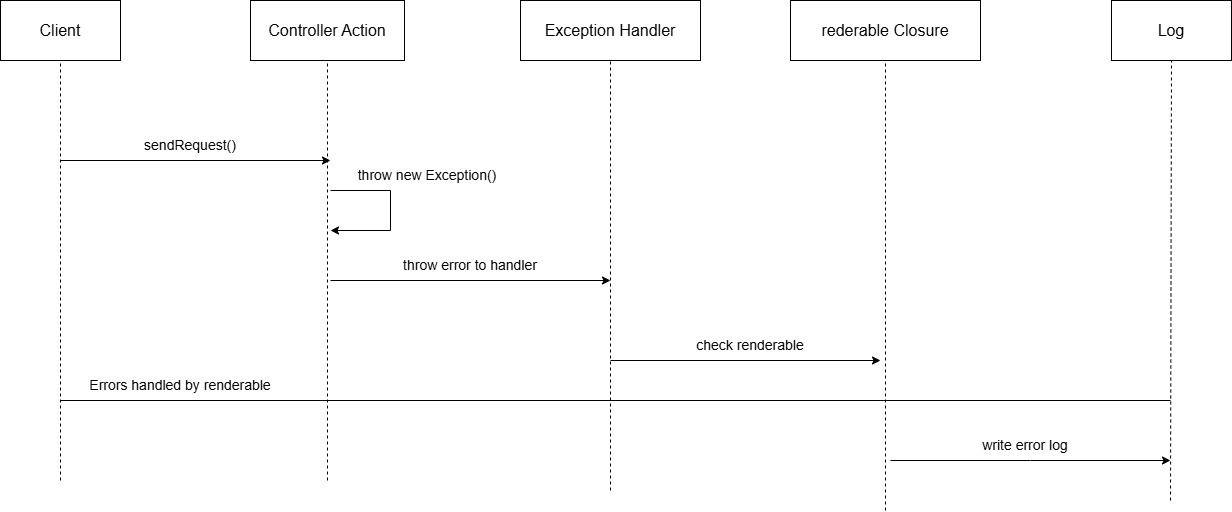

The diagram above was exported from draw.io. Its source (the exported page's mxGraphModel, read from the mxfile embedded in the PNG):
<mxGraphModel dx="1426" dy="777" grid="1" gridSize="10" guides="1" tooltips="1" connect="1" arrows="1" fold="1" page="1" pageScale="1" pageWidth="827" pageHeight="1169" math="0" shadow="0">
  <root>
    <mxCell id="0" />
    <mxCell id="1" parent="0" />
    <mxCell id="ZzrikuyFNwvClPON9kG6-6" value="&lt;font style=&quot;font-size: 16px;&quot;&gt;Client&lt;/font&gt;" style="rounded=0;whiteSpace=wrap;html=1;" parent="1" vertex="1">
      <mxGeometry x="10" y="120" width="120" height="60" as="geometry" />
    </mxCell>
    <mxCell id="ZzrikuyFNwvClPON9kG6-7" value="&lt;font style=&quot;font-size: 16px;&quot;&gt;Controller Action&lt;/font&gt;" style="rounded=0;whiteSpace=wrap;html=1;" parent="1" vertex="1">
      <mxGeometry x="260" y="120" width="154" height="60" as="geometry" />
    </mxCell>
    <mxCell id="ZzrikuyFNwvClPON9kG6-9" value="&lt;font style=&quot;font-size: 16px;&quot;&gt;Exception Handler&lt;/font&gt;" style="rounded=0;whiteSpace=wrap;html=1;" parent="1" vertex="1">
      <mxGeometry x="530" y="120" width="180" height="60" as="geometry" />
    </mxCell>
    <mxCell id="ZzrikuyFNwvClPON9kG6-10" value="&lt;font style=&quot;font-size: 16px;&quot;&gt;rederable Closure&lt;/font&gt;" style="rounded=0;whiteSpace=wrap;html=1;" parent="1" vertex="1">
      <mxGeometry x="800" y="120" width="190" height="60" as="geometry" />
    </mxCell>
    <mxCell id="ZzrikuyFNwvClPON9kG6-11" value="&lt;font style=&quot;font-size: 16px;&quot;&gt;Log&lt;/font&gt;" style="rounded=0;whiteSpace=wrap;html=1;" parent="1" vertex="1">
      <mxGeometry x="1121" y="120" width="120" height="60" as="geometry" />
    </mxCell>
    <mxCell id="ZzrikuyFNwvClPON9kG6-14" value="" style="endArrow=none;dashed=1;html=1;rounded=0;entryX=0.5;entryY=1;entryDx=0;entryDy=0;" parent="1" target="ZzrikuyFNwvClPON9kG6-6" edge="1">
      <mxGeometry width="50" height="50" relative="1" as="geometry">
        <mxPoint x="70" y="600" as="sourcePoint" />
        <mxPoint x="690" y="440" as="targetPoint" />
      </mxGeometry>
    </mxCell>
    <mxCell id="ZzrikuyFNwvClPON9kG6-15" value="" style="endArrow=none;dashed=1;html=1;rounded=0;entryX=0.5;entryY=1;entryDx=0;entryDy=0;" parent="1" target="ZzrikuyFNwvClPON9kG6-7" edge="1">
      <mxGeometry width="50" height="50" relative="1" as="geometry">
        <mxPoint x="337" y="600" as="sourcePoint" />
        <mxPoint x="690" y="440" as="targetPoint" />
      </mxGeometry>
    </mxCell>
    <mxCell id="ZzrikuyFNwvClPON9kG6-16" value="" style="endArrow=none;dashed=1;html=1;rounded=0;entryX=0.5;entryY=1;entryDx=0;entryDy=0;" parent="1" target="ZzrikuyFNwvClPON9kG6-9" edge="1">
      <mxGeometry width="50" height="50" relative="1" as="geometry">
        <mxPoint x="620" y="610" as="sourcePoint" />
        <mxPoint x="690" y="440" as="targetPoint" />
      </mxGeometry>
    </mxCell>
    <mxCell id="ZzrikuyFNwvClPON9kG6-17" value="" style="endArrow=none;dashed=1;html=1;rounded=0;entryX=0.5;entryY=1;entryDx=0;entryDy=0;" parent="1" target="ZzrikuyFNwvClPON9kG6-10" edge="1">
      <mxGeometry width="50" height="50" relative="1" as="geometry">
        <mxPoint x="895" y="630" as="sourcePoint" />
        <mxPoint x="690" y="440" as="targetPoint" />
        <Array as="points">
          <mxPoint x="895" y="560" />
        </Array>
      </mxGeometry>
    </mxCell>
    <mxCell id="ZzrikuyFNwvClPON9kG6-18" value="" style="endArrow=none;dashed=1;html=1;rounded=0;entryX=0.5;entryY=1;entryDx=0;entryDy=0;" parent="1" target="ZzrikuyFNwvClPON9kG6-11" edge="1">
      <mxGeometry width="50" height="50" relative="1" as="geometry">
        <mxPoint x="1180" y="620" as="sourcePoint" />
        <mxPoint x="690" y="440" as="targetPoint" />
      </mxGeometry>
    </mxCell>
    <mxCell id="ZzrikuyFNwvClPON9kG6-19" value="" style="endArrow=classic;html=1;rounded=0;" parent="1" edge="1">
      <mxGeometry width="50" height="50" relative="1" as="geometry">
        <mxPoint x="70" y="280" as="sourcePoint" />
        <mxPoint x="340" y="280" as="targetPoint" />
      </mxGeometry>
    </mxCell>
    <mxCell id="ZzrikuyFNwvClPON9kG6-20" value="&lt;font style=&quot;font-size: 14px;&quot;&gt;sendRequest()&lt;/font&gt;" style="text;html=1;align=center;verticalAlign=middle;whiteSpace=wrap;rounded=0;" parent="1" vertex="1">
      <mxGeometry x="70" y="250" width="260" height="30" as="geometry" />
    </mxCell>
    <mxCell id="ZzrikuyFNwvClPON9kG6-21" value="" style="endArrow=classic;html=1;rounded=0;" parent="1" edge="1">
      <mxGeometry width="50" height="50" relative="1" as="geometry">
        <mxPoint x="340" y="310" as="sourcePoint" />
        <mxPoint x="340" y="350" as="targetPoint" />
        <Array as="points">
          <mxPoint x="400" y="310" />
          <mxPoint x="400" y="350" />
        </Array>
      </mxGeometry>
    </mxCell>
    <mxCell id="ZzrikuyFNwvClPON9kG6-23" value="&lt;font style=&quot;font-size: 14px;&quot;&gt;throw new Exception()&lt;/font&gt;" style="text;html=1;align=center;verticalAlign=middle;whiteSpace=wrap;rounded=0;" parent="1" vertex="1">
      <mxGeometry x="344" y="280" width="186" height="30" as="geometry" />
    </mxCell>
    <mxCell id="ZzrikuyFNwvClPON9kG6-24" value="" style="endArrow=classic;html=1;rounded=0;" parent="1" edge="1">
      <mxGeometry width="50" height="50" relative="1" as="geometry">
        <mxPoint x="340" y="400" as="sourcePoint" />
        <mxPoint x="620" y="400" as="targetPoint" />
      </mxGeometry>
    </mxCell>
    <mxCell id="ZzrikuyFNwvClPON9kG6-25" value="&lt;font style=&quot;font-size: 14px;&quot;&gt;throw error to handler&lt;/font&gt;" style="text;html=1;align=center;verticalAlign=middle;whiteSpace=wrap;rounded=0;" parent="1" vertex="1">
      <mxGeometry x="340" y="370" width="280" height="30" as="geometry" />
    </mxCell>
    <mxCell id="ZzrikuyFNwvClPON9kG6-26" value="" style="endArrow=classic;html=1;rounded=0;" parent="1" edge="1">
      <mxGeometry width="50" height="50" relative="1" as="geometry">
        <mxPoint x="620" y="480" as="sourcePoint" />
        <mxPoint x="890" y="480" as="targetPoint" />
      </mxGeometry>
    </mxCell>
    <mxCell id="ZzrikuyFNwvClPON9kG6-28" value="&lt;font style=&quot;font-size: 14px;&quot;&gt;check renderable&lt;/font&gt;" style="text;html=1;align=center;verticalAlign=middle;whiteSpace=wrap;rounded=0;" parent="1" vertex="1">
      <mxGeometry x="640" y="450" width="240" height="30" as="geometry" />
    </mxCell>
    <mxCell id="ZzrikuyFNwvClPON9kG6-30" value="&lt;font style=&quot;font-size: 14px;&quot;&gt;Errors handled by renderable&lt;/font&gt;" style="text;html=1;align=center;verticalAlign=middle;whiteSpace=wrap;rounded=0;" parent="1" vertex="1">
      <mxGeometry x="80" y="490" width="220" height="30" as="geometry" />
    </mxCell>
    <mxCell id="ZzrikuyFNwvClPON9kG6-32" value="" style="endArrow=none;html=1;rounded=0;" parent="1" edge="1">
      <mxGeometry width="50" height="50" relative="1" as="geometry">
        <mxPoint x="70" y="520" as="sourcePoint" />
        <mxPoint x="1180" y="520" as="targetPoint" />
      </mxGeometry>
    </mxCell>
    <mxCell id="ZzrikuyFNwvClPON9kG6-33" value="" style="endArrow=classic;html=1;rounded=0;" parent="1" edge="1">
      <mxGeometry width="50" height="50" relative="1" as="geometry">
        <mxPoint x="900" y="580" as="sourcePoint" />
        <mxPoint x="1180" y="580" as="targetPoint" />
        <Array as="points">
          <mxPoint x="1040" y="580" />
        </Array>
      </mxGeometry>
    </mxCell>
    <mxCell id="ZzrikuyFNwvClPON9kG6-34" value="&lt;font style=&quot;font-size: 14px;&quot;&gt;write error log&lt;/font&gt;" style="text;html=1;align=center;verticalAlign=middle;whiteSpace=wrap;rounded=0;" parent="1" vertex="1">
      <mxGeometry x="900" y="550" width="270" height="30" as="geometry" />
    </mxCell>
  </root>
</mxGraphModel>